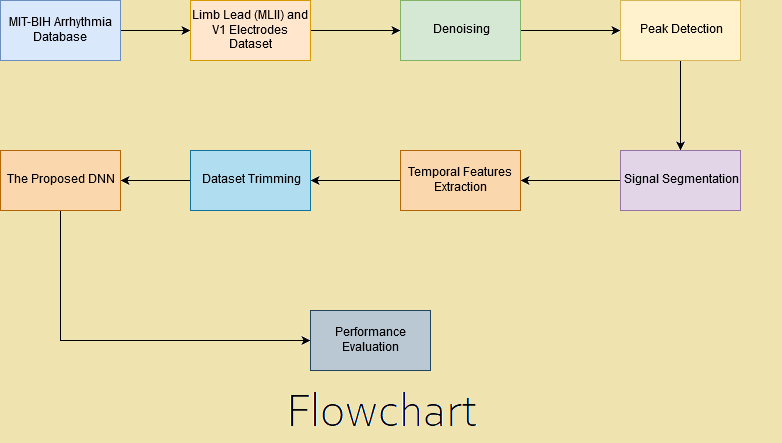

The diagram above was exported from draw.io. Its source (the exported page's mxGraphModel, read from the mxfile embedded in the PNG):
<mxGraphModel dx="854" dy="451" grid="1" gridSize="10" guides="1" tooltips="1" connect="1" arrows="1" fold="1" page="1" pageScale="1" pageWidth="850" pageHeight="1100" math="0" shadow="0">
  <root>
    <mxCell id="0" />
    <mxCell id="1" parent="0" />
    <mxCell id="8CfAI-rkRgMF3Mu1EvUR-10" value="" style="edgeStyle=orthogonalEdgeStyle;rounded=0;orthogonalLoop=1;jettySize=auto;html=1;" edge="1" parent="1" source="8CfAI-rkRgMF3Mu1EvUR-1" target="8CfAI-rkRgMF3Mu1EvUR-2">
      <mxGeometry relative="1" as="geometry" />
    </mxCell>
    <mxCell id="8CfAI-rkRgMF3Mu1EvUR-1" value="&lt;div&gt;MIT-BIH Arrhythmia Database&lt;/div&gt;" style="rounded=0;whiteSpace=wrap;html=1;fillColor=#dae8fc;strokeColor=#6c8ebf;" vertex="1" parent="1">
      <mxGeometry x="20" y="20" width="120" height="60" as="geometry" />
    </mxCell>
    <mxCell id="8CfAI-rkRgMF3Mu1EvUR-19" style="edgeStyle=orthogonalEdgeStyle;rounded=0;orthogonalLoop=1;jettySize=auto;html=1;exitX=1;exitY=0.5;exitDx=0;exitDy=0;entryX=0;entryY=0.5;entryDx=0;entryDy=0;" edge="1" parent="1" source="8CfAI-rkRgMF3Mu1EvUR-2" target="8CfAI-rkRgMF3Mu1EvUR-3">
      <mxGeometry relative="1" as="geometry" />
    </mxCell>
    <mxCell id="8CfAI-rkRgMF3Mu1EvUR-2" value="Limb Lead (MLII) and V1 Electrodes Dataset" style="rounded=0;whiteSpace=wrap;html=1;fillColor=#ffe6cc;strokeColor=#d79b00;" vertex="1" parent="1">
      <mxGeometry x="210" y="20" width="120" height="60" as="geometry" />
    </mxCell>
    <mxCell id="8CfAI-rkRgMF3Mu1EvUR-20" style="edgeStyle=orthogonalEdgeStyle;rounded=0;orthogonalLoop=1;jettySize=auto;html=1;exitX=1;exitY=0.5;exitDx=0;exitDy=0;entryX=0;entryY=0.5;entryDx=0;entryDy=0;" edge="1" parent="1" source="8CfAI-rkRgMF3Mu1EvUR-3" target="8CfAI-rkRgMF3Mu1EvUR-4">
      <mxGeometry relative="1" as="geometry" />
    </mxCell>
    <mxCell id="8CfAI-rkRgMF3Mu1EvUR-3" value="Denoising" style="rounded=0;whiteSpace=wrap;html=1;fillColor=#d5e8d4;strokeColor=#82b366;" vertex="1" parent="1">
      <mxGeometry x="420" y="20" width="120" height="60" as="geometry" />
    </mxCell>
    <mxCell id="8CfAI-rkRgMF3Mu1EvUR-21" style="edgeStyle=orthogonalEdgeStyle;rounded=0;orthogonalLoop=1;jettySize=auto;html=1;exitX=0.5;exitY=1;exitDx=0;exitDy=0;" edge="1" parent="1" source="8CfAI-rkRgMF3Mu1EvUR-4" target="8CfAI-rkRgMF3Mu1EvUR-5">
      <mxGeometry relative="1" as="geometry" />
    </mxCell>
    <mxCell id="8CfAI-rkRgMF3Mu1EvUR-4" value="Peak Detection" style="rounded=0;whiteSpace=wrap;html=1;fillColor=#fff2cc;strokeColor=#d6b656;" vertex="1" parent="1">
      <mxGeometry x="640" y="20" width="120" height="60" as="geometry" />
    </mxCell>
    <mxCell id="8CfAI-rkRgMF3Mu1EvUR-22" style="edgeStyle=orthogonalEdgeStyle;rounded=0;orthogonalLoop=1;jettySize=auto;html=1;exitX=0;exitY=0.5;exitDx=0;exitDy=0;" edge="1" parent="1" source="8CfAI-rkRgMF3Mu1EvUR-5" target="8CfAI-rkRgMF3Mu1EvUR-6">
      <mxGeometry relative="1" as="geometry" />
    </mxCell>
    <mxCell id="8CfAI-rkRgMF3Mu1EvUR-5" value="Signal Segmentation" style="rounded=0;whiteSpace=wrap;html=1;fillColor=#e1d5e7;strokeColor=#9673a6;" vertex="1" parent="1">
      <mxGeometry x="640" y="170" width="120" height="60" as="geometry" />
    </mxCell>
    <mxCell id="8CfAI-rkRgMF3Mu1EvUR-23" style="edgeStyle=orthogonalEdgeStyle;rounded=0;orthogonalLoop=1;jettySize=auto;html=1;exitX=0;exitY=0.5;exitDx=0;exitDy=0;entryX=1;entryY=0.5;entryDx=0;entryDy=0;" edge="1" parent="1" source="8CfAI-rkRgMF3Mu1EvUR-6" target="8CfAI-rkRgMF3Mu1EvUR-7">
      <mxGeometry relative="1" as="geometry" />
    </mxCell>
    <mxCell id="8CfAI-rkRgMF3Mu1EvUR-6" value="Temporal Features Extraction" style="rounded=0;whiteSpace=wrap;html=1;fillColor=#fad7ac;strokeColor=#b46504;" vertex="1" parent="1">
      <mxGeometry x="420" y="170" width="120" height="60" as="geometry" />
    </mxCell>
    <mxCell id="8CfAI-rkRgMF3Mu1EvUR-24" style="edgeStyle=orthogonalEdgeStyle;rounded=0;orthogonalLoop=1;jettySize=auto;html=1;exitX=0;exitY=0.5;exitDx=0;exitDy=0;entryX=1;entryY=0.5;entryDx=0;entryDy=0;" edge="1" parent="1" source="8CfAI-rkRgMF3Mu1EvUR-7" target="8CfAI-rkRgMF3Mu1EvUR-8">
      <mxGeometry relative="1" as="geometry" />
    </mxCell>
    <mxCell id="8CfAI-rkRgMF3Mu1EvUR-7" value="Dataset Trimming" style="rounded=0;whiteSpace=wrap;html=1;fillColor=#b1ddf0;strokeColor=#10739e;" vertex="1" parent="1">
      <mxGeometry x="210" y="170" width="120" height="60" as="geometry" />
    </mxCell>
    <mxCell id="8CfAI-rkRgMF3Mu1EvUR-25" style="edgeStyle=orthogonalEdgeStyle;rounded=0;orthogonalLoop=1;jettySize=auto;html=1;exitX=0.5;exitY=1;exitDx=0;exitDy=0;entryX=0;entryY=0.5;entryDx=0;entryDy=0;" edge="1" parent="1" source="8CfAI-rkRgMF3Mu1EvUR-8" target="8CfAI-rkRgMF3Mu1EvUR-9">
      <mxGeometry relative="1" as="geometry" />
    </mxCell>
    <mxCell id="8CfAI-rkRgMF3Mu1EvUR-8" value="The Proposed DNN " style="rounded=0;whiteSpace=wrap;html=1;fillColor=#fad7ac;strokeColor=#b46504;" vertex="1" parent="1">
      <mxGeometry x="20" y="170" width="120" height="60" as="geometry" />
    </mxCell>
    <mxCell id="8CfAI-rkRgMF3Mu1EvUR-9" value="Performance Evaluation" style="rounded=0;whiteSpace=wrap;html=1;fillColor=#bac8d3;strokeColor=#23445d;" vertex="1" parent="1">
      <mxGeometry x="330" y="330" width="120" height="60" as="geometry" />
    </mxCell>
  </root>
</mxGraphModel>